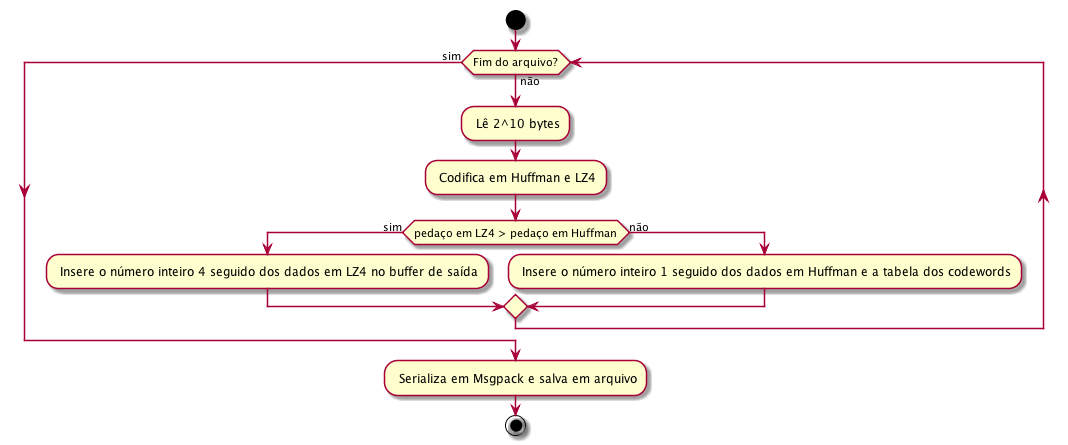

The diagram above was rendered by PlantUML. Its source (embedded in the PNG):
@startuml "Encoder"

start

while (Fim do arquivo?) is (não)
  : Lê 2^10 bytes;
  : Codifica em Huffman e LZ4;
  if (pedaço em LZ4 > pedaço em Huffman) then (sim)
    : Insere o número inteiro 4 seguido dos dados em LZ4 no buffer de saída;
  else (não)
    : Insere o número inteiro 1 seguido dos dados em Huffman e a tabela dos codewords;
  endif
endwhile (sim)
  : Serializa em Msgpack e salva em arquivo;
stop

@enduml